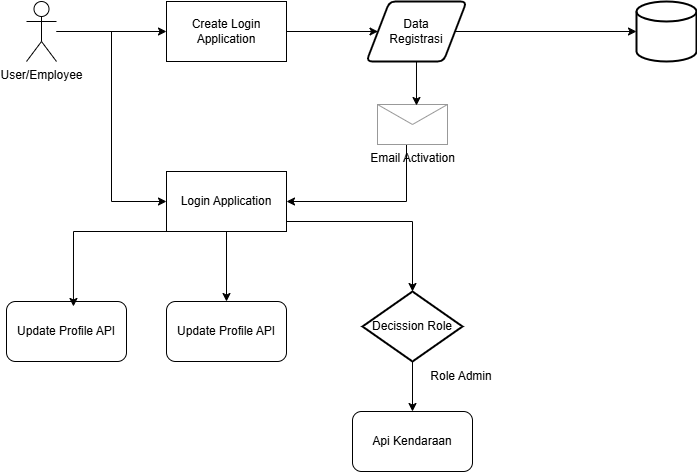

The diagram above was exported from draw.io. Its source (the exported page's mxGraphModel, read from the mxfile embedded in the PNG):
<mxGraphModel dx="1330" dy="511" grid="1" gridSize="10" guides="1" tooltips="1" connect="1" arrows="1" fold="1" page="1" pageScale="1" pageWidth="827" pageHeight="1169" math="0" shadow="0">
  <root>
    <mxCell id="0" />
    <mxCell id="1" parent="0" />
    <mxCell id="Djouodlv9TCpeG4C3W9q-3" style="edgeStyle=orthogonalEdgeStyle;rounded=0;orthogonalLoop=1;jettySize=auto;html=1;entryX=0;entryY=0.5;entryDx=0;entryDy=0;" edge="1" parent="1" source="Djouodlv9TCpeG4C3W9q-1" target="Djouodlv9TCpeG4C3W9q-2">
      <mxGeometry relative="1" as="geometry" />
    </mxCell>
    <mxCell id="Djouodlv9TCpeG4C3W9q-10" style="edgeStyle=orthogonalEdgeStyle;rounded=0;orthogonalLoop=1;jettySize=auto;html=1;entryX=0;entryY=0.5;entryDx=0;entryDy=0;" edge="1" parent="1" source="Djouodlv9TCpeG4C3W9q-1" target="Djouodlv9TCpeG4C3W9q-8">
      <mxGeometry relative="1" as="geometry" />
    </mxCell>
    <mxCell id="Djouodlv9TCpeG4C3W9q-1" value="User/Employee" style="shape=umlActor;verticalLabelPosition=bottom;verticalAlign=top;html=1;outlineConnect=0;" vertex="1" parent="1">
      <mxGeometry x="60" y="70" width="30" height="60" as="geometry" />
    </mxCell>
    <mxCell id="Djouodlv9TCpeG4C3W9q-5" style="edgeStyle=orthogonalEdgeStyle;rounded=0;orthogonalLoop=1;jettySize=auto;html=1;entryX=0;entryY=0.5;entryDx=0;entryDy=0;" edge="1" parent="1" source="Djouodlv9TCpeG4C3W9q-2" target="Djouodlv9TCpeG4C3W9q-4">
      <mxGeometry relative="1" as="geometry" />
    </mxCell>
    <mxCell id="Djouodlv9TCpeG4C3W9q-2" value="Create Login Application" style="rounded=0;whiteSpace=wrap;html=1;" vertex="1" parent="1">
      <mxGeometry x="200" y="70" width="120" height="60" as="geometry" />
    </mxCell>
    <mxCell id="Djouodlv9TCpeG4C3W9q-12" style="edgeStyle=orthogonalEdgeStyle;rounded=0;orthogonalLoop=1;jettySize=auto;html=1;" edge="1" parent="1" source="Djouodlv9TCpeG4C3W9q-4" target="Djouodlv9TCpeG4C3W9q-11">
      <mxGeometry relative="1" as="geometry" />
    </mxCell>
    <mxCell id="Djouodlv9TCpeG4C3W9q-4" value="Data &lt;br&gt;Registrasi" style="shape=parallelogram;html=1;strokeWidth=2;perimeter=parallelogramPerimeter;whiteSpace=wrap;rounded=1;arcSize=12;size=0.23;" vertex="1" parent="1">
      <mxGeometry x="400" y="70" width="100" height="60" as="geometry" />
    </mxCell>
    <mxCell id="Djouodlv9TCpeG4C3W9q-9" style="edgeStyle=orthogonalEdgeStyle;rounded=0;orthogonalLoop=1;jettySize=auto;html=1;entryX=1;entryY=0.5;entryDx=0;entryDy=0;" edge="1" parent="1" source="Djouodlv9TCpeG4C3W9q-6" target="Djouodlv9TCpeG4C3W9q-8">
      <mxGeometry relative="1" as="geometry">
        <Array as="points">
          <mxPoint x="440" y="270" />
        </Array>
      </mxGeometry>
    </mxCell>
    <mxCell id="Djouodlv9TCpeG4C3W9q-6" value="Email Activation" style="verticalLabelPosition=bottom;shadow=0;dashed=0;align=center;html=1;verticalAlign=top;strokeWidth=1;shape=mxgraph.mockup.misc.mail2;strokeColor=#999999;" vertex="1" parent="1">
      <mxGeometry x="411" y="173" width="70" height="40" as="geometry" />
    </mxCell>
    <mxCell id="Djouodlv9TCpeG4C3W9q-7" style="edgeStyle=orthogonalEdgeStyle;rounded=0;orthogonalLoop=1;jettySize=auto;html=1;entryX=0.557;entryY=0.025;entryDx=0;entryDy=0;entryPerimeter=0;" edge="1" parent="1" source="Djouodlv9TCpeG4C3W9q-4" target="Djouodlv9TCpeG4C3W9q-6">
      <mxGeometry relative="1" as="geometry" />
    </mxCell>
    <mxCell id="Djouodlv9TCpeG4C3W9q-16" style="edgeStyle=orthogonalEdgeStyle;rounded=0;orthogonalLoop=1;jettySize=auto;html=1;entryX=0.5;entryY=0;entryDx=0;entryDy=0;" edge="1" parent="1" source="Djouodlv9TCpeG4C3W9q-8" target="Djouodlv9TCpeG4C3W9q-15">
      <mxGeometry relative="1" as="geometry" />
    </mxCell>
    <mxCell id="Djouodlv9TCpeG4C3W9q-8" value="Login Application" style="rounded=0;whiteSpace=wrap;html=1;" vertex="1" parent="1">
      <mxGeometry x="200" y="240" width="120" height="60" as="geometry" />
    </mxCell>
    <mxCell id="Djouodlv9TCpeG4C3W9q-11" value="" style="strokeWidth=2;html=1;shape=mxgraph.flowchart.database;whiteSpace=wrap;" vertex="1" parent="1">
      <mxGeometry x="670" y="70" width="60" height="60" as="geometry" />
    </mxCell>
    <mxCell id="Djouodlv9TCpeG4C3W9q-13" value="Update Profile API" style="rounded=1;whiteSpace=wrap;html=1;" vertex="1" parent="1">
      <mxGeometry x="40" y="370" width="120" height="60" as="geometry" />
    </mxCell>
    <mxCell id="Djouodlv9TCpeG4C3W9q-14" style="edgeStyle=orthogonalEdgeStyle;rounded=0;orthogonalLoop=1;jettySize=auto;html=1;entryX=0.558;entryY=0.083;entryDx=0;entryDy=0;entryPerimeter=0;" edge="1" parent="1" source="Djouodlv9TCpeG4C3W9q-8" target="Djouodlv9TCpeG4C3W9q-13">
      <mxGeometry relative="1" as="geometry">
        <Array as="points">
          <mxPoint x="107" y="300" />
        </Array>
      </mxGeometry>
    </mxCell>
    <mxCell id="Djouodlv9TCpeG4C3W9q-15" value="Update Profile API" style="rounded=1;whiteSpace=wrap;html=1;" vertex="1" parent="1">
      <mxGeometry x="200" y="370" width="120" height="60" as="geometry" />
    </mxCell>
    <mxCell id="Djouodlv9TCpeG4C3W9q-20" style="edgeStyle=orthogonalEdgeStyle;rounded=0;orthogonalLoop=1;jettySize=auto;html=1;entryX=0.5;entryY=0;entryDx=0;entryDy=0;" edge="1" parent="1" source="Djouodlv9TCpeG4C3W9q-17" target="Djouodlv9TCpeG4C3W9q-19">
      <mxGeometry relative="1" as="geometry" />
    </mxCell>
    <mxCell id="Djouodlv9TCpeG4C3W9q-17" value="Decission Role" style="strokeWidth=2;html=1;shape=mxgraph.flowchart.decision;whiteSpace=wrap;" vertex="1" parent="1">
      <mxGeometry x="396" y="360" width="100" height="70" as="geometry" />
    </mxCell>
    <mxCell id="Djouodlv9TCpeG4C3W9q-18" style="edgeStyle=orthogonalEdgeStyle;rounded=0;orthogonalLoop=1;jettySize=auto;html=1;exitX=1;exitY=1;exitDx=0;exitDy=0;entryX=0.5;entryY=0;entryDx=0;entryDy=0;entryPerimeter=0;" edge="1" parent="1" source="Djouodlv9TCpeG4C3W9q-8" target="Djouodlv9TCpeG4C3W9q-17">
      <mxGeometry relative="1" as="geometry">
        <Array as="points">
          <mxPoint x="320" y="290" />
          <mxPoint x="446" y="290" />
        </Array>
      </mxGeometry>
    </mxCell>
    <mxCell id="Djouodlv9TCpeG4C3W9q-19" value="Api Kendaraan" style="rounded=1;whiteSpace=wrap;html=1;" vertex="1" parent="1">
      <mxGeometry x="386" y="480" width="120" height="60" as="geometry" />
    </mxCell>
    <mxCell id="Djouodlv9TCpeG4C3W9q-21" value="Role Admin" style="text;html=1;align=center;verticalAlign=middle;whiteSpace=wrap;rounded=0;" vertex="1" parent="1">
      <mxGeometry x="450" y="430" width="90" height="30" as="geometry" />
    </mxCell>
  </root>
</mxGraphModel>